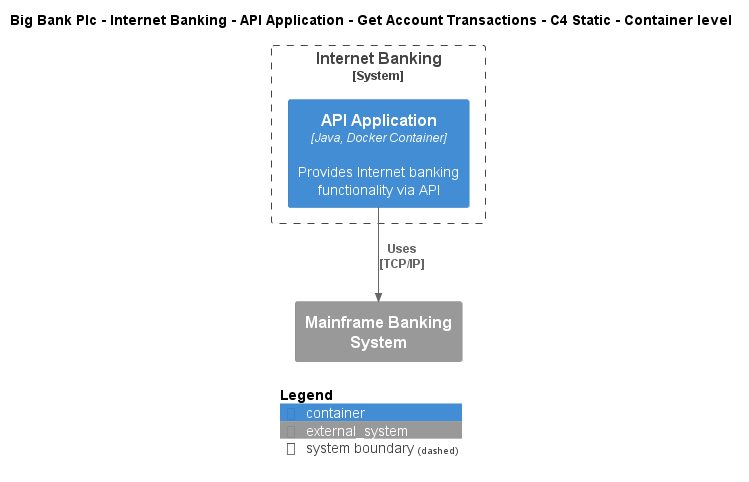

The diagram above was rendered by PlantUML. Its source (embedded in the PNG):
@startuml
!include ..\..\..\..\..\..\..\.c4s\C4_Container.puml

AddElementTag("c4interflow:lifecycle:new", $bgColor=green, $fontColor=#ffffff, $borderColor=green, $shadowing="False")
AddElementTag("c4interflow:lifecycle:changed", $bgColor=orange, $fontColor=#ffffff, $borderColor=orange, $shadowing="False")
AddElementTag("c4interflow:lifecycle:removed", $bgColor=red, $fontColor=#ffffff, $borderColor=red, $shadowing="False")

AddRelTag("c4interflow:lifecycle:new", $textColor=green, $lineColor=green)
AddRelTag("c4interflow:lifecycle:changed", $textColor=orange, $lineColor=orange)
AddRelTag("c4interflow:lifecycle:removed", $textColor=red, $lineColor=red)

SHOW_PERSON_PORTRAIT()
LAYOUT_TOP_DOWN()

skinparam linetype polyline

title Big Bank Plc - Internet Banking - API Application - Get Account Transactions - C4 Static - Container level


System_Boundary(BigBankPlc.SoftwareSystems.InternetBanking, "Internet Banking") {
    Container(BigBankPlc.SoftwareSystems.InternetBanking.Containers.APIApplication, "API Application", "Java, Docker Container", "Provides Internet banking functionality via API")
}
System_Ext(BigBankPlc.SoftwareSystems.MainframeBankingSystem, "Mainframe Banking System", "")

Rel(BigBankPlc.SoftwareSystems.InternetBanking.Containers.APIApplication, BigBankPlc.SoftwareSystems.MainframeBankingSystem, "Uses\n[TCP/IP]", $tags='protocol:tcp/ip')


SHOW_LEGEND()
@enduml